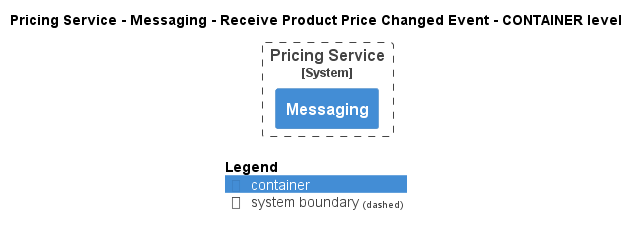

The diagram above was rendered by PlantUML. Its source (embedded in the PNG):
@startuml
!pragma layout smetana
!include ..\..\..\..\..\..\.c4s\C4_Container.puml

AddElementTag("state:new", $bgColor=green, $fontColor=#ffffff, $borderColor=green, $shadowing="False")
AddElementTag("state:changed", $bgColor=orange, $fontColor=#ffffff, $borderColor=orange, $shadowing="False")
AddElementTag("state:removed", $bgColor=red, $fontColor=#ffffff, $borderColor=red, $shadowing="False")

AddRelTag("state:new", $textColor=green, $lineColor=green)
AddRelTag("state:changed", $textColor=orange, $lineColor=orange)
AddRelTag("state:removed", $textColor=red, $lineColor=red)

SHOW_PERSON_PORTRAIT()
LAYOUT_TOP_DOWN()

skinparam linetype polyline

title Pricing Service - Messaging - Receive Product Price Changed Event - CONTAINER level


System_Boundary(ECommercePlatform.SoftwareSystems.PricingService, "Pricing Service") {
    Container(ECommercePlatform.SoftwareSystems.PricingService.Containers.Messaging, "Messaging", "", "")
}



SHOW_LEGEND()
@enduml